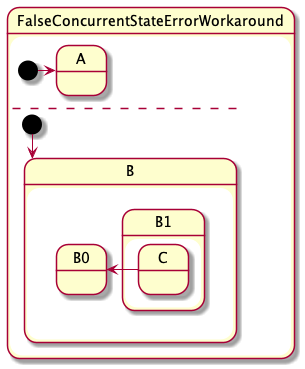

The diagram above was rendered by PlantUML. Its source (embedded in the PNG):
@startuml FalseConcurrentStateErrorWorkaround
state FalseConcurrentStateErrorWorkaround {
    state A
    [*] -> A
    --
    state B {
        state B0
        state B1 {
            state C
        }
        C -> B0
    }
    [*] --> B
}
@enduml